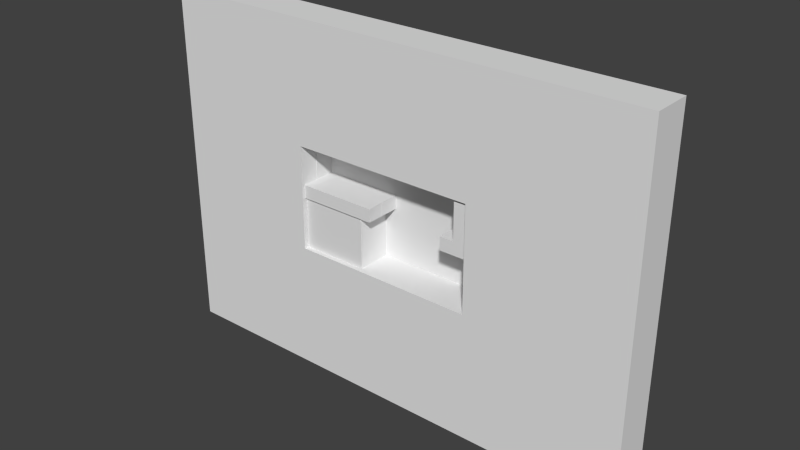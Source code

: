 # Source: 003.blend  (saved by Blender 2.59.0; exported with 4.5.12 LTS)
import bpy
from mathutils import Matrix  # noqa: F401  (used for matrix-valued properties, if any)

bpy.ops.wm.read_factory_settings(use_empty=True)
scene = bpy.context.scene
scene.name = 'Scene'

# ---- collections
col_collection_1 = bpy.data.collections.new('Collection 1'); scene.collection.children.link(col_collection_1)

# ---- materials (node trees are filled in below, after node groups)
mat_purplewalls = bpy.data.materials.new('PurpleWalls')
mat_purplewalls.alpha_threshold = 0.0
mat_purplewalls.use_transparent_shadow = False
mat_purplewalls.roughness = 0.5
mat_purplewalls.line_color = (0.0, 0.0, 0.0, 1.0)

# ---- material node trees

# ---- world
world_world = bpy.data.worlds.new('World'); scene.world = world_world
world_world.color = (0.05088, 0.05088, 0.05088)
world_world.use_sun_shadow = False
world_world.sun_shadow_jitter_overblur = 0.0
world_world.cycles.sampling_method = 'MANUAL'
world_world.cycles.sample_map_resolution = 256

# ---- meshes
me_cube_003 = bpy.data.meshes.new('Cube.003')
me_cube_003.from_pydata([(1.042, 1.5, -0.5311), (1.042, -1.5, -0.5311), (-1.071, -1.5, -0.5311), (-1.071, 1.5, -0.5311), (1.042, 1.5, 0.4731), (1.042, -1.5, 0.4731), (-1.071, -1.5, 0.4731), (-1.071, 1.5, 0.4731), (-0.01451, -1.5, -0.5311), (-0.01451, 1.5, -0.5311), (-0.01451, -1.5, 0.4731), (-0.01451, 1.5, 0.4731), (-0.01451, 1.5, 3.548), (-0.01451, -1.5, 3.548), (1.042, -1.5, 3.548), (1.042, 1.5, 3.548)], [], [(0, 4, 5, 1), (2, 6, 7, 3), (9, 0, 1, 8), (8, 2, 3, 9), (11, 7, 6, 10), (5, 10, 8, 1), (10, 6, 2, 8), (0, 9, 11, 4), (9, 3, 7, 11), (11, 10, 13, 12), (4, 11, 12, 15), (10, 5, 14, 13), (5, 4, 15, 14), (15, 12, 13, 14)])
_uv = me_cube_003.uv_layers.new(name='UVTex')
_uv.uv.foreach_set('vector', [0.5276, 0.6255, 0.5276, 0.7927, 0.02808, 0.7927, 0.02808, 0.6255, 0.6941, 0.6255, 0.6941, 0.7927, 1.194, 0.7927, 1.194, 0.6255, 0.5762, 0.5832, 0.7521, 0.5832, 0.7521, 0.08369, 0.5762, 0.08369, 0.5762, 0.7497, 0.4003, 0.7497, 0.4003, 1.249, 0.5762, 1.249, 0.5762, 0.5832, 0.4003, 0.5832, 0.4003, 0.08369, 0.5762, 0.08369, 1.19, 0.2751, 0.8507, 0.2751, 0.8507, -0.04723, 1.19, -0.04723, 0.8507, 0.2751, 0.5117, 0.2751, 0.5117, -0.04723, 0.8507, -0.04723, 0.4191, 0.6255, 0.2432, 0.6255, 0.2432, 0.7927, 0.4191, 0.7927, 0.5762, 0.6255, 0.4003, 0.6255, 0.4003, 0.7927, 0.5762, 0.7927, 0.5276, 0.7927, 0.02808, 0.7927, 0.02808, 1.305, 0.5276, 1.305, 0.4191, 0.7927, 0.2432, 0.7927, 0.2432, 1.305, 0.4191, 1.305, 0.8507, 0.2751, 1.19, 0.2751, 1.19, 1.262, 0.8507, 1.262, 0.6941, 0.7927, 1.194, 0.7927, 1.194, 1.305, 0.6941, 1.305, 0.4191, 0.5832, 0.2432, 0.5832, 0.2432, 0.08369, 0.4191, 0.08369])
me_cube_003.materials.append(mat_purplewalls)
me_cube_003.use_remesh_preserve_volume = False
me_cube_003.use_remesh_preserve_attributes = False
me_cube_003.use_mirror_vertex_groups = False
me_cube_003.update()
me_cube_002 = bpy.data.meshes.new('Cube.002')
me_cube_002.from_pydata([(3.508, 1.5, -0.5311), (3.508, -1.5, -0.5311), (-2.55, -1.5, -0.5311), (-2.55, 1.5, -0.5311), (3.508, 1.5, 0.4731), (3.508, -1.5, 0.4731), (-2.55, -1.5, 0.4731), (-2.55, 1.5, 0.4731)], [], [(0, 1, 2, 3), (4, 7, 6, 5), (0, 4, 5, 1), (1, 5, 6, 2), (2, 6, 7, 3), (4, 0, 3, 7)])
_uv = me_cube_002.uv_layers.new(name='UVTex')
_uv.uv.foreach_set('vector', [0.5069, 0.1122, 0.5069, -0.5168, -0.7634, -0.5168, -0.7634, 0.1122, 0.5069, 0.1122, -0.7634, 0.1122, -0.7634, -0.5168, 0.5069, -0.5168, 0.244, 0.1715, 0.244, 0.382, -0.385, 0.382, -0.385, 0.1715, 0.5069, 0.1715, 0.5069, 0.382, -0.7634, 0.382, -0.7634, 0.1715, 0.4537, 0.1715, 0.4537, 0.382, 1.083, 0.382, 1.083, 0.1715, 0.5069, -0.03729, 0.5069, -0.2478, -0.7634, -0.2478, -0.7634, -0.03729])
me_cube_002.materials.append(mat_purplewalls)
me_cube_002.use_remesh_preserve_volume = False
me_cube_002.use_remesh_preserve_attributes = False
me_cube_002.use_mirror_vertex_groups = False
me_cube_002.update()
me_cube_001 = bpy.data.meshes.new('Cube.001')
me_cube_001.from_pydata([(2.55, 1.5, -1.989), (2.55, -1.5, -1.989), (-2.55, -1.5, -1.989), (-2.55, 1.5, -1.989), (2.55, 1.5, 1.989), (2.55, -1.5, 1.989), (-2.55, -1.5, 1.989), (-2.55, 1.5, 1.989)], [], [(0, 1, 2, 3), (4, 7, 6, 5), (0, 4, 5, 1), (1, 5, 6, 2), (2, 6, 7, 3), (4, 0, 3, 7)])
_uv = me_cube_001.uv_layers.new(name='UVTex')
_uv.uv.foreach_set('vector', [0.3195, 0.4817, 0.3195, -0.01784, -0.5298, -0.01784, -0.5298, 0.4817, 0.3195, 0.4817, -0.5298, 0.4817, -0.5298, -0.01784, 0.3195, -0.01784, 0.2847, 0.5076, 0.2847, 1.17, -0.2148, 1.17, -0.2148, 0.5076, 0.3195, 0.5076, 0.3195, 1.17, -0.5298, 1.17, -0.5298, 0.5076, 0.4512, 0.5076, 0.4512, 1.17, 0.9507, 1.17, 0.9507, 0.5076, 0.3195, 0.5039, 0.3195, -0.1584, -0.5298, -0.1584, -0.5298, 0.5039])
me_cube_001.materials.append(mat_purplewalls)
me_cube_001.use_remesh_preserve_volume = False
me_cube_001.use_remesh_preserve_attributes = False
me_cube_001.use_mirror_vertex_groups = False
me_cube_001.update()
me_cube = bpy.data.meshes.new('Cube')
me_cube.from_pydata([(7.044, 1.5, -3.974), (7.044, -1.5, -3.974), (-7.044, -1.5, -3.974), (-7.044, 1.5, -3.974), (7.044, 1.5, 3.974), (7.044, -1.5, 3.974), (-7.044, -1.5, 3.974), (-7.044, 1.5, 3.974), (19.17, -1.5, 3.974), (19.17, 1.5, 3.974), (19.17, -1.5, -3.974), (19.17, 1.5, -3.974), (-18.31, 1.5, 3.974), (-18.31, -1.5, 3.974), (-18.31, 1.5, -3.974), (-18.31, -1.5, -3.974), (-18.31, -1.5, 13.07), (-18.31, 1.5, 13.07), (19.17, 1.5, 13.07), (19.17, -1.5, 13.07), (-7.044, 1.5, 13.07), (-7.044, -1.5, 13.07), (7.044, -1.5, 13.07), (7.044, 1.5, 13.07), (-18.31, -1.5, -13.68), (-18.31, 1.5, -13.68), (19.17, 1.5, -13.68), (19.17, -1.5, -13.68), (-7.044, 1.5, -13.68), (-7.044, -1.5, -13.68), (7.044, -1.5, -13.68), (7.044, 1.5, -13.68)], [], [(0, 4, 9, 11), (5, 1, 10, 8), (11, 9, 8, 10), (7, 3, 14, 12), (2, 6, 13, 15), (15, 13, 12, 14), (12, 13, 16, 17), (13, 6, 21, 16), (7, 12, 17, 20), (8, 9, 18, 19), (5, 8, 19, 22), (9, 4, 23, 18), (4, 7, 20, 23), (6, 5, 22, 21), (23, 20, 21, 22), (23, 22, 19, 18), (21, 20, 17, 16), (15, 14, 25, 24), (2, 15, 24, 29), (14, 3, 28, 25), (11, 10, 27, 26), (10, 1, 30, 27), (0, 11, 26, 31), (3, 0, 31, 28), (1, 2, 29, 30), (31, 30, 29, 28), (30, 31, 26, 27), (28, 29, 24, 25), (2, 3, 7, 6), (4, 5, 6, 7), (0, 1, 5, 4), (1, 0, 3, 2)])
_uv = me_cube.uv_layers.new(name='UVTex')
_uv.uv.foreach_set('vector', [0.2643, 0.4547, 0.2643, 2.442, 3.297, 2.442, 3.297, 0.4547, 1.613, 1.226, 1.613, -0.1133, 3.657, -0.1133, 3.657, 1.226, 0.3766, 0.4547, 0.3766, 2.442, -0.3734, 2.442, -0.3734, 0.4547, 0.7422, 0.4418, 0.7422, -1.545, -2.073, -1.545, -2.073, 0.4418, -0.7605, -0.1133, -0.7605, 1.226, -2.658, 1.226, -2.658, -0.1133, 0.6266, 0.4547, 0.6266, 2.442, 1.377, 2.442, 1.377, 0.4547, 0.3766, 0.4418, -0.3734, 0.4418, -0.3734, 2.716, 0.3766, 2.716, -2.658, 1.226, -0.7605, 1.226, -0.7605, 2.758, -2.658, 2.758, 0.7422, 0.4418, -2.073, 0.4418, -2.073, 2.716, 0.7422, 2.716, 0.6266, 0.4418, 1.377, 0.4418, 1.377, 2.716, 0.6266, 2.716, 1.613, 1.226, 3.657, 1.226, 3.657, 2.758, 1.613, 2.758, 0.2966, 0.4418, -2.736, 0.4418, -2.736, 2.716, 0.2966, 2.716, 0.2643, 0.4418, -3.258, 0.4418, -3.258, 2.716, 0.2643, 2.716, -0.7605, 1.226, 1.613, 1.226, 1.613, 2.758, -0.7605, 2.758, 0.2643, 0.3112, -3.258, 0.3112, -3.258, -0.4388, 0.2643, -0.4388, 0.2643, 0.3112, 0.2643, -0.4388, 3.297, -0.4388, 3.297, 0.3112, 0.7422, 0.5612, 0.7422, 1.311, -2.073, 1.311, -2.073, 0.5612, 0.6266, 0.4547, 1.377, 0.4547, 1.377, -1.971, 0.6266, -1.971, -0.7605, -0.1133, -2.658, -0.1133, -2.658, -1.748, -0.7605, -1.748, 0.4265, 0.4547, 3.242, 0.4547, 3.242, -1.971, 0.4265, -1.971, 0.3766, 0.4547, -0.3734, 0.4547, -0.3734, -1.971, 0.3766, -1.971, 3.657, -0.1133, 1.613, -0.1133, 1.613, -1.748, 3.657, -1.748, 0.2643, 0.4547, 3.297, 0.4547, 3.297, -1.971, 0.2643, -1.971, 0.7422, 0.4547, 4.264, 0.4547, 4.264, -1.971, 0.7422, -1.971, 1.613, -0.1133, -0.7605, -0.1133, -0.7605, -1.748, 1.613, -1.748, 0.2643, 0.3112, 0.2643, -0.4388, -3.258, -0.4388, -3.258, 0.3112, 0.2643, 0.5612, 0.2643, 1.311, 3.297, 1.311, 3.297, 0.5612, 0.7422, 0.3112, 0.7422, -0.4388, -2.073, -0.4388, -2.073, 0.3112, 0.6266, 0.4547, 1.377, 0.4547, 1.377, 2.442, 0.6266, 2.442, 0.2643, 0.3112, 0.2643, -0.4388, -3.258, -0.4388, -3.258, 0.3112, 0.3766, 0.4547, -0.3734, 0.4547, -0.3734, 2.442, 0.3766, 2.442, 0.2643, 0.5612, 0.2643, 1.311, -3.258, 1.311, -3.258, 0.5612])
me_cube.materials.append(mat_purplewalls)
me_cube.use_remesh_preserve_volume = False
me_cube.use_remesh_preserve_attributes = False
me_cube.use_mirror_vertex_groups = False
me_cube.update()
me_plane_006 = bpy.data.meshes.new('Plane.006')
me_plane_006.from_pydata([(1.0, 4.887e-07, -3.0), (0.0, -2.725e-07, -3.0), (0.0, -3.397e-07, 0.0), (1.0, 4.215e-07, 0.0)], [], [(0, 3, 2, 1)])
me_plane_006.materials.append(mat_purplewalls)
me_plane_006.use_remesh_preserve_volume = False
me_plane_006.use_remesh_preserve_attributes = False
me_plane_006.use_mirror_vertex_groups = False
me_plane_006.update()
me_plane_004 = bpy.data.meshes.new('Plane.004')
me_plane_004.from_pydata([(6.0, 4.887e-07, -1.0), (0.0, -2.725e-07, -1.0), (0.0, -3.397e-07, 0.0), (6.0, 4.215e-07, 0.0)], [], [(0, 3, 2, 1)])
me_plane_004.use_remesh_preserve_volume = False
me_plane_004.use_remesh_preserve_attributes = False
me_plane_004.use_mirror_vertex_groups = False
me_plane_004.update()
me_plane_003 = bpy.data.meshes.new('Plane.003')
me_plane_003.from_pydata([(5.0, 4.887e-07, -4.0), (0.0, -2.725e-07, -4.0), (0.0, -3.397e-07, 0.0), (5.0, 4.215e-07, 0.0)], [], [(0, 3, 2, 1)])
me_plane_003.use_remesh_preserve_volume = False
me_plane_003.use_remesh_preserve_attributes = False
me_plane_003.use_mirror_vertex_groups = False
me_plane_003.update()
me_plane_002 = bpy.data.meshes.new('Plane.002')
me_plane_002.from_pydata([(14.0, 4.887e-07, -1.0), (0.0, -2.725e-07, -1.0), (0.0, -3.397e-07, 0.0), (14.0, 4.215e-07, 0.0)], [], [(0, 3, 2, 1)])
me_plane_002.use_remesh_preserve_volume = False
me_plane_002.use_remesh_preserve_attributes = False
me_plane_002.use_mirror_vertex_groups = False
me_plane_002.update()
me_plane_001 = bpy.data.meshes.new('Plane.001')
me_plane_001.from_pydata([(1.0, 4.887e-07, -10.0), (0.0, -2.725e-07, -10.0), (0.0, -3.397e-07, 0.0), (1.0, 4.215e-07, 0.0)], [], [(0, 3, 2, 1)])
me_plane_001.use_remesh_preserve_volume = False
me_plane_001.use_remesh_preserve_attributes = False
me_plane_001.use_mirror_vertex_groups = False
me_plane_001.update()
me_plane = bpy.data.meshes.new('Plane')
me_plane.from_pydata([(7.5, 8.941e-08, 4.984), (7.5, -8.941e-08, -4.984), (-8.5, -8.941e-08, -4.984), (-8.5, 8.941e-08, 4.984)], [], [(0, 3, 2, 1)])
_uv = me_plane.uv_layers.new(name='UVTex')
_uv.uv.foreach_set('vector', [2.025, 1.464, -1.04, 1.464, -1.04, -0.4459, 2.025, -0.4459])
me_plane.materials.append(mat_purplewalls)
me_plane.use_remesh_preserve_volume = False
me_plane.use_remesh_preserve_attributes = False
me_plane.use_mirror_vertex_groups = False
me_plane.update()
me_plane_014 = bpy.data.meshes.new('Plane.014')
me_plane_014.from_pydata([(1.0, 4.887e-07, -10.0), (0.0, -2.725e-07, -10.0), (0.0, -3.397e-07, 0.0), (1.0, 4.215e-07, 0.0)], [], [(0, 3, 2, 1)])
me_plane_014.use_remesh_preserve_volume = False
me_plane_014.use_remesh_preserve_attributes = False
me_plane_014.use_mirror_vertex_groups = False
me_plane_014.update()
me_plane_013 = bpy.data.meshes.new('Plane.013')
me_plane_013.from_pydata([(14.0, 4.887e-07, -1.0), (0.0, -2.725e-07, -1.0), (0.0, -3.397e-07, 0.0), (14.0, 4.215e-07, 0.0)], [], [(0, 3, 2, 1)])
me_plane_013.use_remesh_preserve_volume = False
me_plane_013.use_remesh_preserve_attributes = False
me_plane_013.use_mirror_vertex_groups = False
me_plane_013.update()
me_plane_010 = bpy.data.meshes.new('Plane.010')
me_plane_010.from_pydata([(2.0, 4.887e-07, -1.0), (0.0, -2.725e-07, -1.0), (0.0, -3.397e-07, 0.0), (2.0, 4.215e-07, 0.0)], [], [(0, 3, 2, 1)])
me_plane_010.use_remesh_preserve_volume = False
me_plane_010.use_remesh_preserve_attributes = False
me_plane_010.use_mirror_vertex_groups = False
me_plane_010.update()
me_plane_005 = bpy.data.meshes.new('Plane.005')
me_plane_005.from_pydata([(-4.033e-08, 1.19, -0.09587), (0.3079, 1.149, -0.09587), (0.5948, 1.03, -0.09587), (0.8411, 0.8411, -0.09587), (1.03, 0.5948, -0.09587), (1.149, 0.3079, -0.09587), (1.19, -6.107e-07, -0.09587), (1.149, -0.3079, -0.09587), (1.03, -0.5948, -0.09587), (0.8411, -0.8411, -0.09587), (0.5948, -1.03, -0.09587), (0.3079, -1.149, -0.09587), (-4.033e-08, -1.19, -0.09587), (-0.3079, -1.149, -0.09587), (-0.5948, -1.03, -0.09587), (-0.8411, -0.8411, -0.09587), (-1.03, -0.5948, -0.09587), (-1.149, -0.3079, -0.09587), (-1.19, -1.253e-06, -0.09587), (-1.149, 0.3079, -0.09587), (-1.03, 0.5948, -0.09587), (-0.8411, 0.8411, -0.09587), (-0.5948, 1.03, -0.09587), (-0.3079, 1.149, -0.09587), (-1.195e-06, 1.19, 0.09587), (0.3079, 1.149, 0.09587), (0.5948, 1.03, 0.09587), (0.8411, 0.8411, 0.09587), (1.03, 0.5948, 0.09587), (1.149, 0.3079, 0.09587), (1.19, 5.69e-07, 0.09587), (1.149, -0.3079, 0.09587), (1.03, -0.5948, 0.09587), (0.8411, -0.8411, 0.09587), (0.5948, -1.03, 0.09587), (0.3079, -1.149, 0.09587), (-1.195e-06, -1.19, 0.09587), (-0.3079, -1.149, 0.09587), (-0.5948, -1.03, 0.09587), (-0.8411, -0.8411, 0.09587), (-1.03, -0.5948, 0.09587), (-1.149, -0.3079, 0.09587), (-1.19, 3.463e-06, 0.09587), (-1.149, 0.3079, 0.09587), (-1.03, 0.5948, 0.09587), (-0.8411, 0.8411, 0.09587), (-0.5948, 1.03, 0.09587), (-0.3079, 1.149, 0.09587), (-4.033e-08, -7.015e-07, -0.09587), (-6.029e-08, -7.294e-07, 0.09587)], [], [(48, 0, 1), (49, 25, 24), (48, 1, 2), (49, 26, 25), (48, 2, 3), (49, 27, 26), (48, 3, 4), (49, 28, 27), (48, 4, 5), (49, 29, 28), (48, 5, 6), (49, 30, 29), (48, 6, 7), (49, 31, 30), (48, 7, 8), (49, 32, 31), (48, 8, 9), (49, 33, 32), (48, 9, 10), (49, 34, 33), (48, 10, 11), (49, 35, 34), (48, 11, 12), (49, 36, 35), (48, 12, 13), (49, 37, 36), (48, 13, 14), (49, 38, 37), (48, 14, 15), (49, 39, 38), (48, 15, 16), (49, 40, 39), (48, 16, 17), (49, 41, 40), (48, 17, 18), (49, 42, 41), (48, 18, 19), (49, 43, 42), (48, 19, 20), (49, 44, 43), (48, 20, 21), (49, 45, 44), (48, 21, 22), (49, 46, 45), (48, 22, 23), (49, 47, 46), (23, 0, 48), (49, 24, 47), (0, 24, 25, 1), (1, 25, 26, 2), (2, 26, 27, 3), (3, 27, 28, 4), (4, 28, 29, 5), (5, 29, 30, 6), (6, 30, 31, 7), (7, 31, 32, 8), (8, 32, 33, 9), (9, 33, 34, 10), (10, 34, 35, 11), (11, 35, 36, 12), (12, 36, 37, 13), (13, 37, 38, 14), (14, 38, 39, 15), (15, 39, 40, 16), (16, 40, 41, 17), (17, 41, 42, 18), (18, 42, 43, 19), (19, 43, 44, 20), (20, 44, 45, 21), (21, 45, 46, 22), (22, 46, 47, 23), (24, 0, 23, 47)])
me_plane_005.use_remesh_preserve_volume = False
me_plane_005.use_remesh_preserve_attributes = False
me_plane_005.use_mirror_vertex_groups = False
me_plane_005.update()

# ---- objects
ob_cube_003 = bpy.data.objects.new('Cube.003', me_cube_003)
ob_cube_002 = bpy.data.objects.new('Cube.002', me_cube_002)
ob_cube_001 = bpy.data.objects.new('Cube.001', me_cube_001)
ob_cube = bpy.data.objects.new('Cube', me_cube)
ob_plane_009 = bpy.data.objects.new('Plane.009', me_plane_006)
ob_plane_004 = bpy.data.objects.new('Plane.004', me_plane_004)
ob_plane_003 = bpy.data.objects.new('Plane.003', me_plane_003)
ob_empty_004 = bpy.data.objects.new('Empty.004', None)
ob_empty_001 = bpy.data.objects.new('Empty.001', None)
ob_plane_001 = bpy.data.objects.new('Plane.001', me_plane_002)
ob_plane_008 = bpy.data.objects.new('Plane.008', me_plane_001)
ob_plane = bpy.data.objects.new('Plane', me_plane)
ob_plane_007 = bpy.data.objects.new('Plane.007', me_plane_014)
ob_plane_006 = bpy.data.objects.new('Plane.006', me_plane_013)
ob_plane_002 = bpy.data.objects.new('Plane.002', me_plane_010)
ob_plane_005 = bpy.data.objects.new('Plane.005', me_plane_005)
ob_empty_003 = bpy.data.objects.new('Empty.003', None)
ob_empty_002 = bpy.data.objects.new('Empty.002', None)
ob_empty = bpy.data.objects.new('Empty', None)

# ---- transforms, parenting, visibility, modifiers, constraints
ob_cube_003.location = (6.028, 0.2217, 0.5067)
ob_cube_003.lineart.crease_threshold = 0.0
ob_cube_002.location = (-4.532, 0.2217, 0.5357)
ob_cube_002.lineart.crease_threshold = 0.0
ob_cube_001.location = (-4.474, 0.3667, -1.988)
ob_cube_001.lineart.crease_threshold = 0.0
ob_cube.location = (0.006476, -2.776e-07, 0.04811)
ob_cube.lineart.crease_threshold = 0.0
ob_plane_009.location = (6.0, -0.00067, 4.0)
ob_plane_009.lineart.crease_threshold = 0.0
ob_plane_004.location = (-7.0, -0.00067, 1.0)
ob_plane_004.lineart.crease_threshold = 0.0
ob_plane_003.location = (-7.0, -0.00067, 0.0)
ob_plane_003.lineart.crease_threshold = 0.0
ob_empty_004.location = (-0.9636, -0.00067, -3.145)
ob_empty_004.rotation_euler = (-1.344e-07, 1.571, 0.0)
ob_empty_004.scale = (0.5, 0.5, 0.5)
ob_empty_004.empty_image_offset = (0.0, 0.0)
ob_empty_004.lineart.crease_threshold = 0.0
ob_empty_001.location = (3.478, -0.0006702, 0.5439)
ob_empty_001.scale = (0.5, 0.5, 0.5)
ob_empty_001.empty_image_offset = (0.0, 0.0)
ob_empty_001.lineart.crease_threshold = 0.0
ob_plane_001.location = (-7.0, -0.00067, -4.0)
ob_plane_001.lineart.crease_threshold = 0.0
ob_plane_008.location = (7.0, -0.00067, 5.0)
ob_plane_008.lineart.crease_threshold = 0.0
ob_plane.location = (0.5, 1.5, -0.01631)
ob_plane.lineart.crease_threshold = 0.0
ob_plane_007.location = (-8.0, -0.00067, 5.0)
ob_plane_007.lineart.crease_threshold = 0.0
ob_plane_006.location = (-7.0, -0.00067, 5.0)
ob_plane_006.lineart.crease_threshold = 0.0
ob_plane_002.location = (5.0, -0.00067, 1.0)
ob_plane_002.lineart.crease_threshold = 0.0
ob_plane_005.location = (6.985, 0.0341, -1.995)
ob_plane_005.rotation_euler = (-1.46e-07, 1.571, 0.0)
ob_plane_005.lineart.crease_threshold = 0.0
ob_empty_003.location = (5.277, -0.0006705, 2.836)
ob_empty_003.scale = (0.5, 0.5, 0.5)
ob_empty_003.empty_image_offset = (0.0, 0.0)
ob_empty_003.lineart.crease_threshold = 0.0
ob_empty_002.location = (-1.858, -0.0006705, 2.652)
ob_empty_002.scale = (0.5, 0.5, 0.5)
ob_empty_002.empty_image_offset = (0.0, 0.0)
ob_empty_002.lineart.crease_threshold = 0.0
ob_empty.location = (-4.669, -0.00067, 1.544)
ob_empty.scale = (0.5, 0.5, 0.5)
ob_empty.empty_image_offset = (0.0, 0.0)
ob_empty.lineart.crease_threshold = 0.0

# ---- collection membership
col_collection_1.objects.link(ob_cube_003)
col_collection_1.objects.link(ob_cube_002)
col_collection_1.objects.link(ob_cube_001)
col_collection_1.objects.link(ob_cube)
col_collection_1.objects.link(ob_plane_009)
col_collection_1.objects.link(ob_plane_004)
col_collection_1.objects.link(ob_plane_003)
col_collection_1.objects.link(ob_empty_004)
col_collection_1.objects.link(ob_empty_001)
col_collection_1.objects.link(ob_plane_001)
col_collection_1.objects.link(ob_plane_008)
col_collection_1.objects.link(ob_plane)
col_collection_1.objects.link(ob_plane_007)
col_collection_1.objects.link(ob_plane_006)
col_collection_1.objects.link(ob_plane_002)
col_collection_1.objects.link(ob_plane_005)
col_collection_1.objects.link(ob_empty_003)
col_collection_1.objects.link(ob_empty_002)
col_collection_1.objects.link(ob_empty)

# ---- scene / render settings (as saved in the file)
scene.frame_start = 1; scene.frame_end = 250; scene.frame_set(1)
scene.render.engine = 'BLENDER_EEVEE_NEXT'
scene.render.image_settings.color_mode = 'RGB'
scene.render.image_settings.compression = 90
scene.render.resolution_percentage = 50
scene.render.dither_intensity = 0.0
scene.render.bake_margin = 2
scene.render.bake_bias = 0.0
scene.cycles.use_denoising = False
scene.cycles.samples = 10
scene.cycles.sampling_pattern = 'TABULATED_SOBOL'
scene.cycles.light_sampling_threshold = 0.0
scene.cycles.use_adaptive_sampling = False
scene.cycles.use_light_tree = False
scene.cycles.blur_glossy = 0.0
scene.cycles.volume_bounces = 1
scene.cycles.pixel_filter_type = 'GAUSSIAN'
scene.cycles.sample_clamp_indirect = 0.0
scene.view_settings.view_transform = 'Standard'
bpy.context.view_layer.update()

# ---- added for rendering (the .blend has no active camera and no usable light): camera, sun
cam_auto = bpy.data.cameras.new('AutoCamera')
cam_auto.lens = 50.0
cam_auto.sensor_width = 36.0
cam_auto.clip_end = 1000.0
ob_auto_camera = bpy.data.objects.new('AutoCamera', cam_auto)
scene.collection.objects.link(ob_auto_camera)
ob_auto_camera.location = (43.1562, -51.0765, 33.9181)
ob_auto_camera.rotation_euler = (1.09748, -7.21219e-08, 0.694738)
scene.camera = ob_auto_camera
light_auto_sun = bpy.data.lights.new('AutoSun', 'SUN')
light_auto_sun.energy = 3.0
light_auto_sun.angle = 0.0523599
ob_auto_sun = bpy.data.objects.new('AutoSun', light_auto_sun)
scene.collection.objects.link(ob_auto_sun)
ob_auto_sun.rotation_euler = (0.872665, 0.174533, 0.523599)
bpy.context.view_layer.update()
